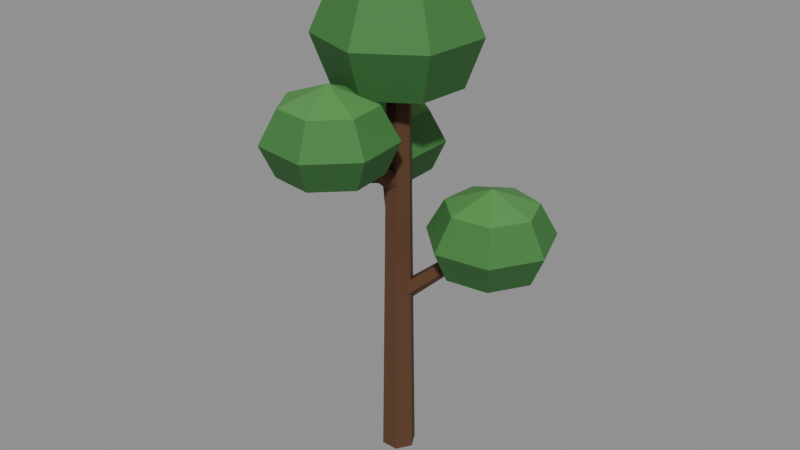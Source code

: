 # Source: tree_thin_dark.blend  (saved by Blender 5.2.45; exported with 4.5.12 LTS)
import bpy
from mathutils import Matrix  # noqa: F401  (used for matrix-valued properties, if any)

bpy.ops.wm.read_factory_settings(use_empty=True)
scene = bpy.context.scene
scene.name = 'Scene'

# ---- collections
col_col_lowpoly = bpy.data.collections.new('COL_LowPoly'); scene.collection.children.link(col_col_lowpoly)

# ---- images (referenced by path relative to the original .blend; pixels are not part of the script)
import os
ASSET_DIR = os.environ.get("B2B_ASSET_DIR", "")  # directory of the original .blend (textures are referenced by path, not embedded)
HERE = os.path.dirname(os.path.abspath(__file__))  # packed textures are extracted next to this script under _unpacked/

def load_image(name, relpath, width, height, colorspace="sRGB"):
    """Load a texture the original file referenced (path relative to the .blend, or extracted next to this script)."""
    p = next((c for c in (os.path.join(HERE, relpath), os.path.join(ASSET_DIR, relpath)) if relpath and os.path.exists(c)), "")
    if p:
        img = bpy.data.images.load(p, check_existing=True)
        img.name = name
    else:  # same state as the original file: an image datablock whose file is absent (Cycles renders it pink)
        img = bpy.data.images.new(name, width, height)
        img.source = "FILE"
        img.filepath = "//" + (relpath or name)
    img.colorspace_settings.name = colorspace
    return img
img_tree_thin_dark_basecolor = load_image('tree_thin_dark_BaseColor', '_unpacked/tree_thin_dark_BaseColor.60b9ffa3.png', 128, 32, 'sRGB')
img_tree_thin_dark_maskmap = load_image('tree_thin_dark_MaskMap', '_unpacked/tree_thin_dark_MaskMap.428802ce.png', 128, 32, 'Non-Color')

# ---- materials (node trees are filled in below, after node groups)
mat_m_tree_thin_dark = bpy.data.materials.new('M_tree_thin_dark')

# ---- material node trees
mat_m_tree_thin_dark.use_nodes = True; mat_m_tree_thin_dark.node_tree.nodes.clear()
_N = mat_m_tree_thin_dark.node_tree.nodes; _L = mat_m_tree_thin_dark.node_tree.links
n0 = _N.new('ShaderNodeBsdfPrincipled'); n0.name = 'Principled BSDF'; n0.location = (-200, 100)
n0.inputs[10].default_value = 0.005
n1 = _N.new('ShaderNodeOutputMaterial'); n1.name = 'Material Output'; n1.location = (200, 100)
n2 = _N.new('ShaderNodeTexImage'); n2.name = 'Image Texture'; n2.location = (0, 0)
n2.image = img_tree_thin_dark_basecolor
n2.interpolation = 'Closest'
n3 = _N.new('ShaderNodeTexImage'); n3.name = 'Image Texture.001'; n3.location = (0, 0)
n3.image = img_tree_thin_dark_maskmap
n3.interpolation = 'Closest'
n4 = _N.new('ShaderNodeSeparateColor'); n4.name = 'Separate Color'; n4.location = (0, 0)
n5 = _N.new('ShaderNodeMath'); n5.name = 'Math'; n5.location = (0, 0)
n5.operation = 'SUBTRACT'
n5.inputs[0].default_value = 1.0
_L.new(n0.outputs[0], n1.inputs[0])
_L.new(n2.outputs[0], n0.inputs[0])
_L.new(n3.outputs[0], n4.inputs[0])
_L.new(n4.outputs[0], n0.inputs[1])
_L.new(n3.outputs[1], n5.inputs[1])
_L.new(n5.outputs[0], n0.inputs[2])
n1.is_active_output = True

# ---- meshes
me_tree_thin_dark = bpy.data.meshes.new('tree_thin_dark')
me_tree_thin_dark.from_pydata([(0.01945, 0.0, 0.0), (-0.003047, 0.03897, 0.0), (-0.04805, 0.03897, 0.0), (-0.07055, 5.511e-18, 0.0), (-0.04805, -0.03897, 0.0), (-0.003047, -0.03897, 0.0), (0.004453, 0.0, 1.0), (-0.01055, 0.02598, 1.0), (-0.04055, 0.02598, 1.0), (-0.05555, 3.674e-18, 1.0), (-0.04055, -0.02598, 1.0), (-0.01055, -0.02598, 1.0), (-0.01045, 0.005496, 0.4308), (-0.02901, 0.02404, 0.4441), (-0.04279, 0.009362, 0.4655), (-0.03274, -0.01825, 0.4655), (-0.01275, -0.02064, 0.4441), (0.1995, 0.0819, 0.6313), (0.1883, 0.09303, 0.6393), (0.1801, 0.08422, 0.6521), (0.1861, 0.06765, 0.6521), (0.1981, 0.06621, 0.6393), (0.1904, 0.0786, 0.5348), (0.2765, 0.1689, 0.5708), (0.1735, 0.2022, 0.5708), (0.08318, 0.1425, 0.5708), (0.07363, 0.03458, 0.5708), (0.152, -0.04015, 0.5708), (0.2593, -0.02545, 0.5708), (0.3147, 0.06759, 0.5708), (0.3008, 0.1944, 0.65), (0.1687, 0.2371, 0.65), (0.05294, 0.1605, 0.65), (0.04069, 0.02216, 0.65), (0.1412, -0.07364, 0.65), (0.2787, -0.0548, 0.65), (0.3498, 0.06449, 0.65), (0.2699, 0.162, 0.7321), (0.1748, 0.1927, 0.7321), (0.09143, 0.1375, 0.7321), (0.08261, 0.03797, 0.7321), (0.155, -0.03101, 0.7321), (0.254, -0.01745, 0.7321), (0.3052, 0.06844, 0.7321), (0.1904, 0.0786, 0.7753), (-0.03786, 0.01033, 0.5808), (-0.04463, -0.01502, 0.5941), (-0.02503, -0.01961, 0.6155), (-0.006142, 0.0029, 0.6155), (-0.01407, 0.02141, 0.5941), (-0.1972, 0.1441, 0.7685), (-0.2013, 0.1289, 0.7764), (-0.1895, 0.1261, 0.7893), (-0.1782, 0.1396, 0.7893), (-0.183, 0.1507, 0.7764), (-0.1899, 0.1379, 0.672), (-0.07912, 0.1954, 0.708), (-0.1658, 0.2603, 0.708), (-0.2706, 0.233, 0.708), (-0.3146, 0.1341, 0.708), (-0.2647, 0.03798, 0.708), (-0.1584, 0.0171, 0.708), (-0.07582, 0.08717, 0.708), (-0.04788, 0.2117, 0.7872), (-0.159, 0.2949, 0.7872), (-0.2934, 0.2599, 0.7872), (-0.3498, 0.133, 0.7872), (-0.2858, 0.0098, 0.7872), (-0.1495, -0.01696, 0.7872), (-0.04366, 0.07287, 0.7872), (-0.08764, 0.191, 0.8693), (-0.1677, 0.2509, 0.8693), (-0.2644, 0.2257, 0.8693), (-0.305, 0.1344, 0.8693), (-0.2589, 0.04566, 0.8693), (-0.1608, 0.02639, 0.8693), (-0.08459, 0.09107, 0.8693), (-0.1899, 0.1379, 0.9125), (-0.02834, -0.01583, 0.7308), (-0.002994, -0.009019, 0.7441), (-0.008818, 0.01025, 0.7655), (-0.03776, 0.01535, 0.7655), (-0.04982, -0.0007616, 0.7441), (-0.06181, -0.2056, 0.9056), (-0.0466, -0.2016, 0.9136), (-0.0501, -0.19, 0.9264), (-0.06746, -0.1869, 0.9264), (-0.0747, -0.1966, 0.9136), (-0.06013, -0.1961, 0.8091), (-0.1843, -0.209, 0.8451), (-0.1275, -0.3012, 0.8451), (-0.01995, -0.3143, 0.8451), (0.0573, -0.2384, 0.8451), (0.04612, -0.1307, 0.8451), (-0.04507, -0.07226, 0.8451), (-0.1476, -0.1071, 0.8451), (-0.2193, -0.2127, 0.9243), (-0.1464, -0.3309, 0.9243), (-0.008612, -0.3476, 0.9243), (0.09042, -0.2503, 0.9243), (0.07608, -0.1122, 0.9243), (-0.04083, -0.03731, 0.9243), (-0.1723, -0.08202, 0.9243), (-0.1747, -0.208, 1.006), (-0.1223, -0.2931, 1.006), (-0.02304, -0.3052, 1.006), (0.04827, -0.2351, 1.006), (0.03794, -0.1357, 1.006), (-0.04623, -0.08179, 1.006), (-0.1409, -0.114, 1.006), (-0.06013, -0.1961, 1.05), (-0.02555, 0.0, 0.955), (0.1083, -0.08019, 1.01), (0.1206, 0.05462, 1.01), (0.02286, 0.1483, 1.01), (-0.1113, 0.1303, 1.01), (-0.1809, 0.01419, 1.01), (-0.1335, -0.1126, 1.01), (-0.004812, -0.1546, 1.01), (0.146, -0.1028, 1.131), (0.1618, 0.07003, 1.131), (0.03651, 0.1901, 1.131), (-0.1355, 0.1671, 1.131), (-0.2247, 0.01819, 1.131), (-0.164, -0.1444, 1.131), (0.001036, -0.1982, 1.131), (0.09797, -0.07402, 1.256), (0.1093, 0.05042, 1.256), (0.01913, 0.1369, 1.256), (-0.1047, 0.1203, 1.256), (-0.169, 0.0131, 1.256), (-0.1252, -0.104, 1.256), (-0.006407, -0.1427, 1.256), (-0.02555, 0.0, 1.322)], [], [(0, 1, 7, 6), (1, 2, 8, 7), (2, 3, 9, 8), (3, 4, 10, 9), (4, 5, 11, 10), (5, 0, 6, 11), (5, 4, 3, 2, 1, 0), (6, 7, 8, 9, 10, 11), (12, 13, 18, 17), (13, 14, 19, 18), (14, 15, 20, 19), (15, 16, 21, 20), (16, 12, 17, 21), (16, 15, 14, 13, 12), (17, 18, 19, 20, 21), (22, 24, 23), (22, 25, 24), (22, 26, 25), (22, 27, 26), (22, 28, 27), (22, 29, 28), (22, 23, 29), (23, 24, 31, 30), (24, 25, 32, 31), (25, 26, 33, 32), (26, 27, 34, 33), (27, 28, 35, 34), (28, 29, 36, 35), (29, 23, 30, 36), (30, 31, 38, 37), (31, 32, 39, 38), (32, 33, 40, 39), (33, 34, 41, 40), (34, 35, 42, 41), (35, 36, 43, 42), (36, 30, 37, 43), (37, 38, 44), (38, 39, 44), (39, 40, 44), (40, 41, 44), (41, 42, 44), (42, 43, 44), (43, 37, 44), (45, 46, 51, 50), (46, 47, 52, 51), (47, 48, 53, 52), (48, 49, 54, 53), (49, 45, 50, 54), (49, 48, 47, 46, 45), (50, 51, 52, 53, 54), (55, 57, 56), (55, 58, 57), (55, 59, 58), (55, 60, 59), (55, 61, 60), (55, 62, 61), (55, 56, 62), (56, 57, 64, 63), (57, 58, 65, 64), (58, 59, 66, 65), (59, 60, 67, 66), (60, 61, 68, 67), (61, 62, 69, 68), (62, 56, 63, 69), (63, 64, 71, 70), (64, 65, 72, 71), (65, 66, 73, 72), (66, 67, 74, 73), (67, 68, 75, 74), (68, 69, 76, 75), (69, 63, 70, 76), (70, 71, 77), (71, 72, 77), (72, 73, 77), (73, 74, 77), (74, 75, 77), (75, 76, 77), (76, 70, 77), (78, 79, 84, 83), (79, 80, 85, 84), (80, 81, 86, 85), (81, 82, 87, 86), (82, 78, 83, 87), (82, 81, 80, 79, 78), (83, 84, 85, 86, 87), (88, 90, 89), (88, 91, 90), (88, 92, 91), (88, 93, 92), (88, 94, 93), (88, 95, 94), (88, 89, 95), (89, 90, 97, 96), (90, 91, 98, 97), (91, 92, 99, 98), (92, 93, 100, 99), (93, 94, 101, 100), (94, 95, 102, 101), (95, 89, 96, 102), (96, 97, 104, 103), (97, 98, 105, 104), (98, 99, 106, 105), (99, 100, 107, 106), (100, 101, 108, 107), (101, 102, 109, 108), (102, 96, 103, 109), (103, 104, 110), (104, 105, 110), (105, 106, 110), (106, 107, 110), (107, 108, 110), (108, 109, 110), (109, 103, 110), (111, 113, 112), (111, 114, 113), (111, 115, 114), (111, 116, 115), (111, 117, 116), (111, 118, 117), (111, 112, 118), (112, 113, 120, 119), (113, 114, 121, 120), (114, 115, 122, 121), (115, 116, 123, 122), (116, 117, 124, 123), (117, 118, 125, 124), (118, 112, 119, 125), (119, 120, 127, 126), (120, 121, 128, 127), (121, 122, 129, 128), (122, 123, 130, 129), (123, 124, 131, 130), (124, 125, 132, 131), (125, 119, 126, 132), (126, 127, 133), (127, 128, 133), (128, 129, 133), (129, 130, 133), (130, 131, 133), (131, 132, 133), (132, 126, 133)])
_uv = me_tree_thin_dark.uv_layers.new(name='UVMap')
_uv.uv.foreach_set('vector', [0.3125, 0.75, 0.3125, 0.75, 0.3125, 0.75, 0.3125, 0.75, 0.4375, 0.75, 0.4375, 0.75, 0.4375, 0.75, 0.4375, 0.75, 0.3125, 0.75, 0.3125, 0.75, 0.3125, 0.75, 0.3125, 0.75, 0.3125, 0.75, 0.3125, 0.75, 0.3125, 0.75, 0.3125, 0.75, 0.3125, 0.75, 0.3125, 0.75, 0.3125, 0.75, 0.3125, 0.75, 0.3125, 0.75, 0.3125, 0.75, 0.3125, 0.75, 0.3125, 0.75, 0.3125, 0.75, 0.3125, 0.75, 0.3125, 0.75, 0.3125, 0.75, 0.3125, 0.75, 0.3125, 0.75, 0.3125, 0.75, 0.3125, 0.75, 0.3125, 0.75, 0.3125, 0.75, 0.3125, 0.75, 0.3125, 0.75, 0.3125, 0.75, 0.3125, 0.75, 0.3125, 0.75, 0.3125, 0.75, 0.3125, 0.75, 0.3125, 0.75, 0.3125, 0.75, 0.3125, 0.75, 0.3125, 0.75, 0.3125, 0.75, 0.3125, 0.75, 0.3125, 0.75, 0.3125, 0.75, 0.3125, 0.75, 0.3125, 0.75, 0.3125, 0.75, 0.3125, 0.75, 0.3125, 0.75, 0.3125, 0.75, 0.3125, 0.75, 0.3125, 0.75, 0.3125, 0.75, 0.3125, 0.75, 0.3125, 0.75, 0.3125, 0.75, 0.3125, 0.75, 0.3125, 0.75, 0.3125, 0.75, 0.3125, 0.75, 0.3125, 0.75, 0.3125, 0.25, 0.3125, 0.25, 0.3125, 0.25, 0.3125, 0.25, 0.3125, 0.25, 0.3125, 0.25, 0.3125, 0.25, 0.3125, 0.25, 0.3125, 0.25, 0.3125, 0.25, 0.3125, 0.25, 0.3125, 0.25, 0.3125, 0.25, 0.3125, 0.25, 0.3125, 0.25, 0.3125, 0.25, 0.3125, 0.25, 0.3125, 0.25, 0.3125, 0.25, 0.3125, 0.25, 0.3125, 0.25, 0.3125, 0.25, 0.3125, 0.25, 0.3125, 0.25, 0.3125, 0.25, 0.3125, 0.25, 0.3125, 0.25, 0.3125, 0.25, 0.3125, 0.25, 0.3125, 0.25, 0.3125, 0.25, 0.3125, 0.25, 0.3125, 0.25, 0.3125, 0.25, 0.3125, 0.25, 0.3125, 0.25, 0.3125, 0.25, 0.3125, 0.25, 0.3125, 0.25, 0.3125, 0.25, 0.3125, 0.25, 0.3125, 0.25, 0.3125, 0.25, 0.3125, 0.25, 0.3125, 0.25, 0.3125, 0.25, 0.3125, 0.25, 0.3125, 0.25, 0.3125, 0.25, 0.1875, 0.25, 0.1875, 0.25, 0.1875, 0.25, 0.1875, 0.25, 0.1875, 0.25, 0.1875, 0.25, 0.1875, 0.25, 0.1875, 0.25, 0.1875, 0.25, 0.1875, 0.25, 0.1875, 0.25, 0.1875, 0.25, 0.1875, 0.25, 0.1875, 0.25, 0.1875, 0.25, 0.1875, 0.25, 0.1875, 0.25, 0.1875, 0.25, 0.1875, 0.25, 0.1875, 0.25, 0.1875, 0.25, 0.1875, 0.25, 0.1875, 0.25, 0.1875, 0.25, 0.1875, 0.25, 0.1875, 0.25, 0.1875, 0.25, 0.1875, 0.25, 0.4375, 0.25, 0.4375, 0.25, 0.4375, 0.25, 0.4375, 0.25, 0.4375, 0.25, 0.4375, 0.25, 0.4375, 0.25, 0.4375, 0.25, 0.4375, 0.25, 0.4375, 0.25, 0.4375, 0.25, 0.4375, 0.25, 0.4375, 0.25, 0.4375, 0.25, 0.4375, 0.25, 0.4375, 0.25, 0.4375, 0.25, 0.4375, 0.25, 0.4375, 0.25, 0.4375, 0.25, 0.4375, 0.25, 0.3125, 0.75, 0.3125, 0.75, 0.3125, 0.75, 0.3125, 0.75, 0.3125, 0.75, 0.3125, 0.75, 0.3125, 0.75, 0.3125, 0.75, 0.3125, 0.75, 0.3125, 0.75, 0.3125, 0.75, 0.3125, 0.75, 0.3125, 0.75, 0.3125, 0.75, 0.3125, 0.75, 0.3125, 0.75, 0.3125, 0.75, 0.3125, 0.75, 0.3125, 0.75, 0.3125, 0.75, 0.3125, 0.75, 0.3125, 0.75, 0.3125, 0.75, 0.3125, 0.75, 0.3125, 0.75, 0.3125, 0.75, 0.3125, 0.75, 0.3125, 0.75, 0.3125, 0.75, 0.3125, 0.75, 0.3125, 0.25, 0.3125, 0.25, 0.3125, 0.25, 0.3125, 0.25, 0.3125, 0.25, 0.3125, 0.25, 0.3125, 0.25, 0.3125, 0.25, 0.3125, 0.25, 0.3125, 0.25, 0.3125, 0.25, 0.3125, 0.25, 0.3125, 0.25, 0.3125, 0.25, 0.3125, 0.25, 0.3125, 0.25, 0.3125, 0.25, 0.3125, 0.25, 0.3125, 0.25, 0.3125, 0.25, 0.3125, 0.25, 0.3125, 0.25, 0.3125, 0.25, 0.3125, 0.25, 0.3125, 0.25, 0.3125, 0.25, 0.3125, 0.25, 0.3125, 0.25, 0.3125, 0.25, 0.3125, 0.25, 0.3125, 0.25, 0.3125, 0.25, 0.3125, 0.25, 0.3125, 0.25, 0.3125, 0.25, 0.3125, 0.25, 0.3125, 0.25, 0.3125, 0.25, 0.3125, 0.25, 0.3125, 0.25, 0.3125, 0.25, 0.3125, 0.25, 0.3125, 0.25, 0.3125, 0.25, 0.3125, 0.25, 0.3125, 0.25, 0.3125, 0.25, 0.3125, 0.25, 0.3125, 0.25, 0.1875, 0.25, 0.1875, 0.25, 0.1875, 0.25, 0.1875, 0.25, 0.1875, 0.25, 0.1875, 0.25, 0.1875, 0.25, 0.1875, 0.25, 0.1875, 0.25, 0.1875, 0.25, 0.1875, 0.25, 0.1875, 0.25, 0.1875, 0.25, 0.1875, 0.25, 0.1875, 0.25, 0.1875, 0.25, 0.1875, 0.25, 0.1875, 0.25, 0.1875, 0.25, 0.1875, 0.25, 0.1875, 0.25, 0.1875, 0.25, 0.1875, 0.25, 0.1875, 0.25, 0.1875, 0.25, 0.1875, 0.25, 0.1875, 0.25, 0.1875, 0.25, 0.4375, 0.25, 0.4375, 0.25, 0.4375, 0.25, 0.4375, 0.25, 0.4375, 0.25, 0.4375, 0.25, 0.4375, 0.25, 0.4375, 0.25, 0.4375, 0.25, 0.4375, 0.25, 0.4375, 0.25, 0.4375, 0.25, 0.4375, 0.25, 0.4375, 0.25, 0.4375, 0.25, 0.4375, 0.25, 0.4375, 0.25, 0.4375, 0.25, 0.4375, 0.25, 0.4375, 0.25, 0.4375, 0.25, 0.3125, 0.75, 0.3125, 0.75, 0.3125, 0.75, 0.3125, 0.75, 0.3125, 0.75, 0.3125, 0.75, 0.3125, 0.75, 0.3125, 0.75, 0.3125, 0.75, 0.3125, 0.75, 0.3125, 0.75, 0.3125, 0.75, 0.3125, 0.75, 0.3125, 0.75, 0.3125, 0.75, 0.3125, 0.75, 0.3125, 0.75, 0.3125, 0.75, 0.3125, 0.75, 0.3125, 0.75, 0.3125, 0.75, 0.3125, 0.75, 0.3125, 0.75, 0.3125, 0.75, 0.3125, 0.75, 0.3125, 0.75, 0.3125, 0.75, 0.3125, 0.75, 0.3125, 0.75, 0.3125, 0.75, 0.3125, 0.25, 0.3125, 0.25, 0.3125, 0.25, 0.3125, 0.25, 0.3125, 0.25, 0.3125, 0.25, 0.3125, 0.25, 0.3125, 0.25, 0.3125, 0.25, 0.3125, 0.25, 0.3125, 0.25, 0.3125, 0.25, 0.3125, 0.25, 0.3125, 0.25, 0.3125, 0.25, 0.3125, 0.25, 0.3125, 0.25, 0.3125, 0.25, 0.3125, 0.25, 0.3125, 0.25, 0.3125, 0.25, 0.3125, 0.25, 0.3125, 0.25, 0.3125, 0.25, 0.3125, 0.25, 0.3125, 0.25, 0.3125, 0.25, 0.3125, 0.25, 0.3125, 0.25, 0.3125, 0.25, 0.3125, 0.25, 0.3125, 0.25, 0.3125, 0.25, 0.3125, 0.25, 0.3125, 0.25, 0.3125, 0.25, 0.3125, 0.25, 0.3125, 0.25, 0.3125, 0.25, 0.3125, 0.25, 0.3125, 0.25, 0.3125, 0.25, 0.3125, 0.25, 0.3125, 0.25, 0.3125, 0.25, 0.3125, 0.25, 0.3125, 0.25, 0.3125, 0.25, 0.3125, 0.25, 0.1875, 0.25, 0.1875, 0.25, 0.1875, 0.25, 0.1875, 0.25, 0.1875, 0.25, 0.1875, 0.25, 0.1875, 0.25, 0.1875, 0.25, 0.1875, 0.25, 0.1875, 0.25, 0.1875, 0.25, 0.1875, 0.25, 0.1875, 0.25, 0.1875, 0.25, 0.1875, 0.25, 0.1875, 0.25, 0.1875, 0.25, 0.1875, 0.25, 0.1875, 0.25, 0.1875, 0.25, 0.1875, 0.25, 0.1875, 0.25, 0.1875, 0.25, 0.1875, 0.25, 0.1875, 0.25, 0.1875, 0.25, 0.1875, 0.25, 0.1875, 0.25, 0.4375, 0.25, 0.4375, 0.25, 0.4375, 0.25, 0.4375, 0.25, 0.4375, 0.25, 0.4375, 0.25, 0.4375, 0.25, 0.4375, 0.25, 0.4375, 0.25, 0.4375, 0.25, 0.4375, 0.25, 0.4375, 0.25, 0.4375, 0.25, 0.4375, 0.25, 0.4375, 0.25, 0.4375, 0.25, 0.4375, 0.25, 0.4375, 0.25, 0.4375, 0.25, 0.4375, 0.25, 0.4375, 0.25, 0.3125, 0.25, 0.3125, 0.25, 0.3125, 0.25, 0.3125, 0.25, 0.3125, 0.25, 0.3125, 0.25, 0.3125, 0.25, 0.3125, 0.25, 0.3125, 0.25, 0.3125, 0.25, 0.3125, 0.25, 0.3125, 0.25, 0.3125, 0.25, 0.3125, 0.25, 0.3125, 0.25, 0.3125, 0.25, 0.3125, 0.25, 0.3125, 0.25, 0.3125, 0.25, 0.3125, 0.25, 0.3125, 0.25, 0.3125, 0.25, 0.3125, 0.25, 0.3125, 0.25, 0.3125, 0.25, 0.3125, 0.25, 0.3125, 0.25, 0.3125, 0.25, 0.3125, 0.25, 0.3125, 0.25, 0.3125, 0.25, 0.3125, 0.25, 0.3125, 0.25, 0.3125, 0.25, 0.3125, 0.25, 0.3125, 0.25, 0.3125, 0.25, 0.3125, 0.25, 0.3125, 0.25, 0.3125, 0.25, 0.3125, 0.25, 0.3125, 0.25, 0.3125, 0.25, 0.3125, 0.25, 0.3125, 0.25, 0.3125, 0.25, 0.3125, 0.25, 0.3125, 0.25, 0.3125, 0.25, 0.1875, 0.25, 0.1875, 0.25, 0.1875, 0.25, 0.1875, 0.25, 0.1875, 0.25, 0.1875, 0.25, 0.1875, 0.25, 0.1875, 0.25, 0.1875, 0.25, 0.1875, 0.25, 0.1875, 0.25, 0.1875, 0.25, 0.1875, 0.25, 0.1875, 0.25, 0.1875, 0.25, 0.1875, 0.25, 0.1875, 0.25, 0.1875, 0.25, 0.1875, 0.25, 0.1875, 0.25, 0.1875, 0.25, 0.1875, 0.25, 0.1875, 0.25, 0.1875, 0.25, 0.1875, 0.25, 0.1875, 0.25, 0.1875, 0.25, 0.1875, 0.25, 0.4375, 0.25, 0.4375, 0.25, 0.4375, 0.25, 0.4375, 0.25, 0.4375, 0.25, 0.4375, 0.25, 0.4375, 0.25, 0.4375, 0.25, 0.4375, 0.25, 0.4375, 0.25, 0.4375, 0.25, 0.4375, 0.25, 0.4375, 0.25, 0.4375, 0.25, 0.4375, 0.25, 0.4375, 0.25, 0.4375, 0.25, 0.4375, 0.25, 0.4375, 0.25, 0.4375, 0.25, 0.4375, 0.25])
me_tree_thin_dark.materials.append(mat_m_tree_thin_dark)
me_tree_thin_dark.update()

# ---- objects
ob_tree_thin_dark = bpy.data.objects.new('tree_thin_dark', me_tree_thin_dark)

# ---- transforms, parenting, visibility, modifiers, constraints
ob_tree_thin_dark.location = (0.0, 0.0, 0.0)

# ---- collection membership
col_col_lowpoly.objects.link(ob_tree_thin_dark)

# ---- scene / render settings (as saved in the file)
scene.frame_start = 1; scene.frame_end = 250; scene.frame_set(1)
scene.render.engine = 'BLENDER_EEVEE_NEXT'
scene.render.bake_bias = 0.0
scene.render.bake_samples = 0
scene.render.compositor_device = 'GPU'
scene.eevee.use_volume_custom_range = False
scene.eevee.fast_gi_thickness_near = 0.1
scene.eevee.fast_gi_thickness_far = 0.0
scene.eevee.ray_tracing_options.screen_trace_thickness = 0.1
bpy.context.view_layer.update()

# ---- added for rendering (the .blend has no active camera and no usable light): camera, sun + grey world if the file has none
cam_auto = bpy.data.cameras.new('AutoCamera')
cam_auto.lens = 50.0
cam_auto.sensor_width = 36.0
cam_auto.clip_end = 1000.0
ob_auto_camera = bpy.data.objects.new('AutoCamera', cam_auto)
scene.collection.objects.link(ob_auto_camera)
ob_auto_camera.location = (1.50642, -1.83408, 1.86634)
ob_auto_camera.rotation_euler = (1.09748, -7.21219e-08, 0.694738)
scene.camera = ob_auto_camera
light_auto_sun = bpy.data.lights.new('AutoSun', 'SUN')
light_auto_sun.energy = 3.0
light_auto_sun.angle = 0.0523599
ob_auto_sun = bpy.data.objects.new('AutoSun', light_auto_sun)
scene.collection.objects.link(ob_auto_sun)
ob_auto_sun.rotation_euler = (0.872665, 0.174533, 0.523599)
if scene.world is None:
    world_auto = bpy.data.worlds.new('AutoWorld')
    world_auto.color = (0.3, 0.3, 0.3)
    scene.world = world_auto
bpy.context.view_layer.update()
